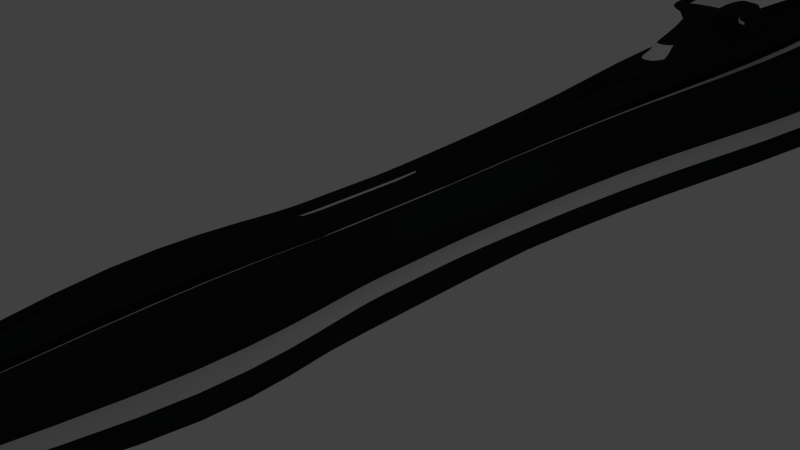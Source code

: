 # Source: protomother_slim.blend  (saved by Blender 2.71.0; exported with 4.5.12 LTS)
import bpy
from mathutils import Matrix  # noqa: F401  (used for matrix-valued properties, if any)

bpy.ops.wm.read_factory_settings(use_empty=True)
scene = bpy.context.scene
scene.name = 'Scene'

# ---- collections
col_collection_1 = bpy.data.collections.new('Collection 1'); scene.collection.children.link(col_collection_1)

# ---- materials (node trees are filled in below, after node groups)
mat_black = bpy.data.materials.new('Black')
mat_black.alpha_threshold = 0.0
mat_black.use_transparent_shadow = False
mat_black.diffuse_color = (0.0184, 0.01888, 0.02038, 1.0)
mat_black.specular_color = (0.3226, 0.3035, 0.3424)
mat_black.roughness = 0.5
mat_black.line_color = (0.0, 0.0, 0.0, 0.69)
mat_glow = bpy.data.materials.new('Glow')
mat_glow.alpha_threshold = 0.0
mat_glow.use_transparent_shadow = False
mat_glow.roughness = 0.5
mat_glow.line_color = (0.0, 0.0, 0.0, 1.0)
mat_engine = bpy.data.materials.new('Engine')
mat_engine.alpha_threshold = 0.0
mat_engine.use_transparent_shadow = False
mat_engine.diffuse_color = (0.0375, 0.02031, 0.3264, 1.0)
mat_engine.specular_color = (0.02365, 0.02365, 0.02365)
mat_engine.roughness = 0.5
mat_engine.line_color = (0.0, 0.0, 0.0, 1.0)

# ---- material node trees

# ---- world
world_world = bpy.data.worlds.new('World'); scene.world = world_world
world_world.color = (0.05088, 0.05088, 0.05088)
world_world.use_sun_shadow = False
world_world.sun_shadow_jitter_overblur = 0.0
world_world.cycles.sampling_method = 'MANUAL'
world_world.cycles.sample_map_resolution = 256

# ---- cameras
cam_camera = bpy.data.cameras.new('Camera')
cam_camera.clip_end = 100.0
cam_camera.lens = 35.0
cam_camera.sensor_width = 32.0
cam_camera.sensor_height = 18.0
cam_camera.ortho_scale = 7.314
cam_camera.dof.focus_distance = 0.0
cam_camera.dof.aperture_fstop = 128.0

# ---- lights
light_lamp = bpy.data.lights.new('Lamp', 'POINT')
light_lamp.transmission_factor = 0.0
light_lamp.cutoff_distance = 30.0
light_lamp.energy = 35.0
light_lamp.shadow_buffer_clip_start = 1.001
light_lamp.shadow_soft_size = 0.1
light_lamp.shadow_maximum_resolution = 0.006
light_lamp.use_absolute_resolution = True
light_lamp.cycles.use_multiple_importance_sampling = False

# ---- meshes
me_cube = bpy.data.meshes.new('Cube')
me_cube.from_pydata([(-0.375, 0.5, 0.8), (0.375, 0.5, 0.8), (0.375, -0.5, 0.8), (-0.375, -0.5, 0.8), (1.0, 1.0, 0.5), (1.0, -1.0, 0.5), (-1.0, -1.0, 0.5), (-1.0, 1.0, 0.5), (-0.375, 0.0, 0.8), (0.375, -3.576e-07, 0.8), (0.8, 1.0, 0.0), (-0.25, 0.5, 0.8), (0.8, -1.0, 0.0), (-0.25, -0.5, 0.8), (-0.8, -1.0, 0.0), (-0.8, 1.0, 0.0), (1.0, -5.364e-07, 0.5), (-0.25, 1.0, 0.5), (-0.25, -1.0, 0.5), (-1.0, 1.788e-07, 0.5), (-0.25, -1.788e-07, 0.8), (0.8, -2.98e-07, 0.0), (-0.8, 2.384e-08, 0.0), (-0.5, -0.5, 0.8), (0.375, -1.0, 0.8), (0.8, 1.0, 0.25), (0.375, 1.0, 0.8), (0.8, -1.0, 0.25), (0.5, 0.5, 0.8), (-0.8, -1.0, 0.25), (-0.8, 1.0, 0.25), (1.0, -0.5, 0.5), (-1.0, 0.5, 0.5), (-0.5, 0.5, 0.8), (-0.375, -1.0, 0.8), (1.0, 1.0, -0.25), (-0.375, 1.0, 0.8), (1.0, -1.0, -0.25), (0.5, -0.5, 0.8), (-1.0, -1.0, -0.25), (-1.0, 1.0, -0.25), (1.0, 0.5, 0.5), (-1.0, -0.5, 0.5), (-0.5, 1.788e-07, 0.8), (-0.25, -1.0, 0.8), (-0.25, 1.0, 0.8), (0.5, -5.364e-07, 0.8), (0.8, -0.5, 0.0), (0.8, 0.5, 0.0), (1.0, -1.788e-07, -0.25), (0.8, -4.172e-07, 0.25), (-0.8, 0.5, 0.0), (-0.8, -0.5, 0.0), (-1.0, 2.682e-07, -0.25), (-0.8, -5.96e-09, 0.25), (-0.5, 1.0, 0.8), (0.8, -0.5, 0.25), (-0.8, 0.5, 0.25), (-0.5, -1.0, 0.8), (0.5, -1.0, 0.8), (0.5, 1.0, 0.8), (1.0, -0.5, -0.25), (1.0, 0.5, -0.25), (0.8, 0.5, 0.25), (-1.0, 0.5, -0.25), (-1.0, -0.5, -0.25), (-0.8, -0.5, 0.25), (0.25, -0.5, 0.8), (0.25, -2.686e-07, 0.8), (0.25, -1.0, 0.8), (0.25, 1.0, 0.8), (0.25, 0.5, 0.8), (0.25, -1.0, 0.5), (0.25, 1.0, 0.5), (0.375, 0.5, 0.7), (0.375, -0.5, 0.7), (0.375, -3.576e-07, 0.7), (0.375, -1.0, 0.7), (0.375, 1.0, 0.7), (0.25, -0.5, 0.7), (0.25, -2.686e-07, 0.7), (0.25, -1.0, 0.7), (0.25, 1.0, 0.7), (0.25, 0.5, 0.7), (-0.375, 0.5, 0.7), (-0.375, -0.5, 0.7), (-0.375, 0.0, 0.7), (-0.25, 0.5, 0.7), (-0.25, -0.5, 0.7), (-0.25, -1.788e-07, 0.7), (-0.375, -1.0, 0.7), (-0.375, 1.0, 0.7), (-0.25, -1.0, 0.7), (-0.25, 1.0, 0.7), (-1.589e-07, -1.0, -0.5), (1.987e-07, 1.0, -0.5), (-0.5, 1.0, -0.5), (-0.5, -1.0, -0.5), (0.5, -1.0, -0.5), (0.5, 1.0, -0.5), (1.25, -3.0, 0.5581), (-1.25, -3.0, 0.5581), (1.0, -3.0, -0.06691), (-1.0, -3.0, -0.06691), (-0.3125, -3.0, 0.5581), (0.4687, -3.0, 0.9331), (1.0, -3.0, 0.2456), (-1.0, -3.0, 0.2456), (-0.4688, -3.0, 0.9331), (1.25, -3.0, -0.3794), (-1.25, -3.0, -0.3794), (-0.3125, -3.0, 0.9331), (-0.625, -3.0, 0.9331), (0.625, -3.0, 0.9331), (0.3125, -3.0, 0.9331), (0.3125, -3.0, 0.5581), (0.4687, -3.0, 0.8081), (0.3125, -3.0, 0.8081), (-0.4688, -3.0, 0.8081), (-0.3125, -3.0, 0.8081), (1.664e-07, -3.0, -0.6919), (-0.625, -3.0, -0.6919), (0.625, -3.0, -0.6919), (0.625, -6.0, 0.4129), (-0.625, -6.0, 0.4129), (0.5, -6.0, 0.1004), (-0.5, -6.0, 0.1004), (-0.1562, -6.0, 0.4129), (-9.958e-09, -6.0, 0.1004), (0.2344, -6.0, 0.6004), (0.5, -6.0, 0.2566), (-0.5, -6.0, 0.2566), (-0.3125, -6.0, 0.4129), (-0.2344, -6.0, 0.6004), (0.625, -6.0, -0.05588), (-0.625, -6.0, -0.05588), (0.3125, -6.0, 0.4129), (-0.1563, -6.0, 0.6004), (-0.3125, -6.0, 0.1004), (0.3125, -6.0, 0.1004), (8.317e-08, -6.0, -0.05588), (-8.446e-08, -6.0, 0.2566), (-0.3125, -6.0, 0.2566), (-0.3125, -6.0, 0.6004), (0.3125, -6.0, 0.6004), (-0.3125, -6.0, -0.05588), (0.3125, -6.0, -0.05588), (0.3125, -6.0, 0.2566), (0.1563, -6.0, 0.6004), (0.1563, -6.0, 0.4129), (0.2344, -6.0, 0.5379), (0.1563, -6.0, 0.5379), (-0.2344, -6.0, 0.5379), (-0.1563, -6.0, 0.5379), (7.697e-08, -6.0, -0.2121), (-0.3125, -6.0, -0.2121), (0.3125, -6.0, -0.2121), (1.25, 5.0, 0.5581), (-1.25, 5.0, 0.5581), (1.0, 5.0, -0.06691), (-1.0, 5.0, -0.06691), (-0.3125, 5.0, 0.5581), (1.0, 5.0, 0.2456), (0.4688, 5.0, 0.9331), (-1.0, 5.0, 0.2456), (1.25, 5.0, -0.3794), (-0.4687, 5.0, 0.9331), (-1.25, 5.0, -0.3794), (-0.3125, 5.0, 0.9331), (-0.625, 5.0, 0.9331), (0.625, 5.0, 0.9331), (0.3125, 5.0, 0.9331), (0.3125, 5.0, 0.5581), (0.4688, 5.0, 0.8081), (0.3125, 5.0, 0.8081), (-0.4687, 5.0, 0.8081), (-0.3125, 5.0, 0.8081), (-4.712e-08, 5.0, -0.6919), (-0.625, 5.0, -0.6919), (0.625, 5.0, -0.6919), (2.5, 10.0, 0.5581), (-2.5, 10.0, 0.5581), (2.0, 10.0, -0.06691), (-2.0, 10.0, -0.06691), (-0.625, 10.0, 0.5581), (2.0, 10.0, 0.2456), (0.9375, 10.0, 0.9331), (-2.0, 10.0, 0.2456), (2.5, 10.0, -0.3794), (-0.9375, 10.0, 0.9331), (-2.5, 10.0, -0.3794), (-0.625, 10.0, 0.9331), (-1.25, 10.0, 0.9331), (1.25, 10.0, 0.9331), (0.625, 10.0, 0.9331), (0.625, 10.0, 0.5581), (0.9375, 10.0, 0.8081), (0.625, 10.0, 0.8081), (-0.9375, 10.0, 0.8081), (-0.625, 10.0, 0.8081), (-9.509e-08, 10.0, -0.6919), (-1.25, 10.0, -0.6919), (1.25, 10.0, -0.6919), (1.25, 15.0, 0.7033), (-1.25, 15.0, 0.7033), (1.0, 15.0, -0.2342), (-1.0, 15.0, -0.2342), (-0.3125, 15.0, 0.7033), (2.5, 25.0, -0.7029), (1.0, 15.0, 0.2346), (0.4688, 15.0, 1.266), (-1.0, 15.0, 0.2346), (-0.3125, 10.0, 1.5), (1.25, 15.0, -0.7029), (-0.4687, 15.0, 1.266), (-1.25, 15.0, -0.7029), (-2.0, 25.0, 0.2346), (-0.3125, 15.0, 1.266), (0.9375, 25.0, 1.266), (2.0, 25.0, 0.2346), (0.3125, 10.0, 1.5), (-0.625, 25.0, 0.7033), (-0.625, 15.0, 1.266), (-2.0, 25.0, -0.2342), (0.625, 15.0, 1.266), (2.0, 25.0, -0.2342), (-2.5, 25.0, 0.7033), (2.5, 25.0, 0.7033), (0.3125, 15.0, 1.266), (0.3125, 15.0, 0.7033), (0.4688, 15.0, 1.078), (0.3125, 15.0, 1.078), (-0.4687, 15.0, 1.078), (-0.3125, 15.0, 1.078), (-5.456e-08, 15.0, -1.172), (-0.625, 15.0, -1.172), (0.625, 15.0, -1.172), (1.25, 20.0, 0.7033), (-1.25, 20.0, 0.7033), (1.0, 20.0, -0.2342), (-1.0, 20.0, -0.2342), (-0.3125, 20.0, 0.7033), (1.0, 20.0, 0.2346), (0.4688, 20.0, 1.266), (-1.0, 20.0, 0.2346), (1.25, 20.0, -0.7029), (-0.4687, 20.0, 1.266), (-1.25, 20.0, -0.7029), (-0.3125, 20.0, 1.266), (-0.625, 20.0, 1.266), (0.625, 20.0, 1.266), (0.3125, 20.0, 1.266), (0.3125, 20.0, 0.7033), (0.4688, 20.0, 1.078), (0.3125, 20.0, 1.078), (-0.4687, 20.0, 1.078), (-0.3125, 20.0, 1.078), (-5.456e-08, 20.0, -1.172), (-0.625, 20.0, -1.172), (0.625, 20.0, -1.172), (-0.9375, 25.0, 1.266), (-2.5, 25.0, -0.7029), (-1.823e-07, 7.5, 2.0), (-0.625, 25.0, 1.266), (-8.941e-08, 5.0, 1.25), (0.4687, 7.5, 1.375), (-0.4687, 7.5, 1.375), (-2.384e-07, 10.0, 1.5), (-1.25, 25.0, 1.266), (0.625, 10.0, 1.5), (1.25, 25.0, 1.266), (-0.625, 10.0, 1.5), (0.3125, 5.0, 1.25), (-0.3125, 5.0, 1.25), (0.625, 25.0, 1.266), (0.625, 25.0, 0.7033), (0.9375, 25.0, 1.078), (0.625, 25.0, 1.078), (-0.9375, 25.0, 1.078), (-0.625, 25.0, 1.078), (-1.021e-07, 25.0, -1.172), (-1.25, 25.0, -1.172), (1.25, 25.0, -1.172), (2.5, 27.5, -0.7029), (-1.25, 27.5, 0.7033), (-2.0, 27.5, 0.2346), (0.9375, 27.5, 1.266), (2.0, 27.5, 0.2346), (-2.781e-09, 27.5, -0.2342), (-0.625, 27.5, 0.7033), (-2.0, 27.5, -0.2342), (2.0, 27.5, -0.2342), (-2.5, 27.5, 0.7033), (2.5, 27.5, 0.7033), (-0.9375, 27.5, 1.266), (-2.5, 27.5, -0.7029), (1.25, 27.5, 0.7033), (-0.625, 27.5, 1.266), (-1.25, 27.5, -0.2342), (1.25, 27.5, -0.2342), (-2.781e-09, 27.5, 0.2346), (-7.729e-08, 27.5, -0.7029), (-1.25, 27.5, 1.266), (-1.25, 27.5, -0.7029), (1.25, 27.5, 1.266), (-1.25, 27.5, 0.2346), (1.25, 27.5, 0.2346), (1.25, 27.5, -0.7029), (0.625, 27.5, 1.266), (0.625, 27.5, 0.7033), (0.9375, 27.5, 1.078), (0.625, 27.5, 1.078), (-0.9375, 27.5, 1.078), (-0.625, 27.5, 1.078), (-1.021e-07, 27.5, -1.172), (-1.25, 27.5, -1.172), (1.25, 27.5, -1.172), (-0.5469, 8.75, 1.438), (0.5469, 8.75, 1.438), (-0.1562, 5.0, 1.25), (-0.3906, 6.25, 1.312), (0.3906, 6.25, 1.312), (0.1562, 5.0, 1.25), (-2.012e-07, 8.75, 1.438), (-1.267e-07, 6.25, 1.312), (-0.2344, 7.5, 1.375), (0.2344, 7.5, 1.375), (0.2734, 8.75, 1.438), (-0.2734, 8.75, 1.438), (-0.1953, 6.25, 1.312), (0.1953, 6.25, 1.312), (-1.823e-07, 7.5, 1.75), (-2.196e-07, 8.75, 1.75), (-1.45e-07, 6.25, 1.5), (-0.2344, 7.5, 1.75), (0.2344, 7.5, 1.75), (0.2734, 8.75, 1.75), (-0.2734, 8.75, 1.75), (-0.1953, 6.25, 1.5), (0.1953, 6.25, 1.5), (-2.196e-07, 8.75, 2.0), (-0.2344, 7.5, 2.0), (0.2344, 7.5, 2.0), (0.2734, 8.75, 2.0), (-0.2734, 8.75, 2.0), (0.7, 7.5, 1.812), (0.7, 8.75, 1.812), (0.7, 7.5, 1.938), (0.7, 8.75, 1.938), (-0.6805, 7.5, 1.812), (-0.7, 8.75, 1.812), (-0.6805, 7.5, 1.938), (-0.7, 8.75, 1.938), (-0.2, -7.0, 0.25), (-0.2, -7.0, 0.125), (0.2, -7.0, 0.125), (0.2, -7.0, 0.25), (-7.451e-08, -7.0, 0.25), (-0.125, -7.0, 0.25), (0.125, -7.0, 0.25), (0.0, -7.0, 0.125), (-0.125, -7.0, 0.125), (0.125, -7.0, 0.125)], [], [(56, 31, 5, 27), (58, 6, 101, 112), (57, 32, 7, 30), (8, 43, 23, 3), (3, 23, 58, 34), (46, 9, 2, 38), (88, 85, 90, 92), (31, 16, 46, 38), (42, 6, 58, 23), (61, 47, 12, 37), (62, 48, 21, 49), (63, 41, 16, 50), (24, 77, 116, 105), (27, 5, 100, 106), (77, 81, 117, 116), (64, 51, 15, 40), (65, 52, 22, 53), (66, 42, 19, 54), (60, 4, 157, 170), (36, 91, 175, 166), (70, 71, 83, 82), (38, 2, 24, 59), (68, 67, 79, 80), (71, 68, 80, 83), (89, 86, 85, 88), (19, 42, 23, 43), (47, 56, 27, 12), (21, 50, 56, 47), (50, 16, 31, 56), (90, 34, 108, 118), (92, 90, 118, 119), (44, 92, 119, 111), (51, 57, 30, 15), (22, 54, 57, 51), (54, 19, 32, 57), (96, 40, 167, 178), (96, 99, 179, 178), (20, 11, 87, 89), (3, 34, 90, 85), (67, 69, 81, 79), (36, 55, 33, 0), (0, 33, 43, 8), (41, 4, 60, 28), (93, 91, 84, 87), (94, 98, 122, 120), (7, 32, 33, 55), (16, 41, 28, 46), (87, 84, 86, 89), (39, 97, 121, 110), (32, 19, 43, 33), (5, 31, 38, 59), (49, 21, 47, 61), (35, 10, 48, 62), (48, 63, 50, 21), (10, 25, 63, 48), (25, 4, 41, 63), (28, 1, 9, 46), (81, 69, 114, 117), (60, 26, 1, 28), (34, 58, 112, 108), (37, 12, 102, 109), (12, 27, 106, 102), (98, 97, 121, 122), (14, 39, 110, 103), (53, 22, 51, 64), (13, 20, 89, 88), (39, 14, 52, 65), (52, 66, 54, 22), (14, 29, 66, 52), (29, 6, 42, 66), (70, 73, 172, 171), (10, 35, 165, 159), (30, 7, 158, 164), (29, 14, 103, 107), (26, 60, 170, 163), (95, 96, 178, 177), (55, 36, 166, 169), (15, 30, 164, 160), (70, 45, 11, 71), (68, 20, 13, 67), (71, 11, 20, 68), (67, 13, 44, 69), (78, 26, 163, 173), (7, 55, 169, 158), (4, 25, 162, 157), (78, 82, 83, 74), (74, 83, 80, 76), (76, 80, 79, 75), (75, 79, 81, 77), (6, 29, 107, 101), (9, 1, 74, 76), (24, 2, 75, 77), (1, 26, 78, 74), (2, 9, 76, 75), (91, 93, 176, 175), (93, 45, 168, 176), (8, 3, 85, 86), (69, 44, 111, 114), (0, 8, 86, 84), (44, 13, 88, 92), (11, 45, 93, 87), (36, 0, 84, 91), (82, 78, 173, 174), (17, 45, 168, 161), (45, 70, 171, 168), (44, 18, 104, 111), (25, 10, 159, 162), (81, 72, 115, 117), (99, 98, 37, 35), (97, 94, 120, 121), (98, 37, 109, 122), (96, 97, 39, 40), (93, 17, 161, 176), (35, 99, 179, 165), (98, 99, 96, 97), (117, 114, 148, 151), (120, 122, 156, 154), (114, 111, 137, 148), (104, 119, 153, 127), (102, 106, 130, 125), (106, 100, 123, 130), (122, 109, 134, 156), (103, 110, 135, 126), (116, 117, 151, 150), (122, 121, 155, 156), (113, 105, 129, 144), (115, 114, 148, 149), (118, 108, 133, 152), (119, 118, 152, 153), (121, 120, 154, 155), (100, 113, 144, 123), (112, 101, 124, 143), (107, 103, 126, 131), (117, 115, 149, 151), (109, 102, 125, 134), (101, 107, 131, 124), (110, 121, 155, 135), (59, 24, 105, 113), (5, 59, 113, 100), (72, 69, 114, 115), (18, 92, 119, 104), (142, 132, 124, 131), (145, 138, 126, 135), (146, 139, 128, 140), (141, 149, 127), (138, 142, 131, 126), (128, 141, 142, 138), (141, 127, 132, 142), (123, 144, 129, 150, 136), (149, 141, 147, 136), (140, 128, 138, 145), (134, 125, 139, 146), (139, 147, 141, 128), (125, 130, 147, 139), (130, 123, 136, 147), (124, 132, 152, 133, 143), (149, 148, 137, 127), (136, 150, 151, 149), (127, 153, 152, 132), (140, 145, 155, 154), (146, 140, 154, 156), (134, 146, 156), (135, 155, 145), (111, 104, 127, 137), (111, 119, 153, 137), (108, 112, 143, 133), (105, 116, 150, 129), (178, 167, 190, 201), (158, 169, 192, 181), (167, 160, 183, 190), (164, 158, 181, 187), (175, 176, 199, 198), (171, 172, 195, 194), (166, 175, 198, 189), (169, 166, 189, 192), (176, 161, 184, 199), (174, 173, 196, 197), (179, 177, 200, 202), (173, 163, 186, 196), (194, 191, 271, 212, 267, 220, 269), (160, 164, 187, 183), (170, 157, 180, 193), (159, 165, 188, 182), (157, 162, 185, 180), (172, 174, 197, 195), (165, 179, 202, 188), (161, 168, 191, 184), (176, 168, 191, 199), (178, 179, 202, 201), (70, 82, 174, 171), (99, 95, 177, 179), (40, 15, 160, 167), (73, 82, 174, 172), (194, 197, 231, 228), (185, 182, 205, 209), (186, 193, 224, 210), (201, 190, 215, 235), (181, 192, 222, 204), (190, 183, 206, 215), (187, 181, 204, 211), (198, 199, 233, 232), (194, 195, 229, 228), (189, 198, 232, 214), (192, 189, 214, 222), (199, 184, 207, 233), (197, 196, 230, 231), (202, 200, 234, 236), (196, 186, 210, 230), (191, 194, 228, 217), (183, 187, 211, 206), (193, 180, 203, 224), (182, 188, 213, 205), (180, 185, 209, 203), (195, 197, 231, 229), (188, 202, 236, 213), (163, 170, 193, 186), (162, 159, 182, 185), (171, 174, 197, 194), (177, 178, 201, 200), (204, 222, 249, 238), (215, 206, 240, 247), (211, 204, 238, 244), (232, 233, 256, 255), (228, 229, 252, 251), (214, 232, 255, 246), (222, 214, 246, 249), (233, 207, 241, 256), (231, 230, 253, 254), (236, 234, 257, 259), (230, 210, 243, 253), (217, 228, 251, 248), (206, 211, 244, 240), (224, 203, 237, 250), (205, 213, 245, 239), (203, 209, 242, 237), (229, 231, 254, 252), (213, 236, 259, 245), (207, 217, 248, 241), (233, 217, 248, 256), (235, 236, 259, 258), (234, 235, 258, 257), (200, 201, 235, 234), (201, 202, 236, 235), (199, 191, 217, 233), (184, 191, 217, 207), (253, 243, 218, 276), (248, 251, 274, 263), (240, 244, 216, 223), (250, 237, 227, 270), (239, 245, 208, 225), (237, 242, 219, 227), (252, 254, 277, 275), (245, 259, 282, 208), (241, 248, 263, 221), (256, 248, 263, 279), (258, 259, 282, 281), (257, 258, 281, 280), (251, 254, 277, 274), (242, 239, 225, 219), (243, 250, 270, 218), (258, 247, 261, 281), (238, 249, 268, 226), (247, 240, 223, 261), (244, 238, 226, 216), (255, 256, 279, 278), (251, 252, 275, 274), (246, 255, 278, 260), (235, 215, 247, 258), (210, 224, 250, 243), (209, 205, 239, 242), (228, 231, 254, 251), (225, 208, 283, 291), (275, 277, 311, 309), (208, 282, 316, 283), (221, 263, 297, 289), (279, 263, 297, 313), (281, 282, 316, 315), (227, 219, 287, 293), (280, 281, 315, 314), (274, 277, 311, 308), (218, 270, 304, 286), (281, 261, 295, 315), (226, 268, 302, 292), (261, 223, 290, 295), (278, 279, 313, 312), (274, 275, 309, 308), (216, 226, 292, 285), (219, 225, 291, 287), (260, 278, 312, 294), (268, 260, 294, 302), (279, 221, 289, 313), (277, 276, 310, 311), (282, 280, 314, 316), (259, 257, 280, 282), (254, 253, 276, 277), (256, 241, 221, 279), (249, 246, 260, 268), (305, 298, 290, 285), (306, 299, 288, 300), (298, 303, 295, 290), (288, 301, 303, 298), (284, 305, 285, 292), (289, 300, 305, 284), (300, 288, 298, 305), (293, 287, 306, 296), (287, 291, 299, 306), (299, 307, 301, 288), (291, 283, 307, 299), (306, 300, 309, 296), (300, 289, 309), (308, 309, 289, 297), (296, 309, 311, 310), (293, 296, 310, 286, 304), (292, 302, 294, 312, 284), (289, 284, 312, 313), (303, 301, 314, 315), (301, 307, 316, 314), (303, 315, 295), (283, 316, 307), (270, 227, 293, 304), (223, 216, 285, 290), (263, 274, 308, 297), (276, 218, 286, 310), (327, 318, 269, 220), (191, 168, 273, 320, 266, 317, 271), (171, 194, 269, 318, 265, 321, 272), (168, 171, 272, 322, 264, 319, 273), (328, 323, 267, 212), (325, 329, 338, 334), (330, 321, 265, 326), (323, 327, 220, 267), (329, 324, 333, 338), (326, 265, 318, 327), (317, 328, 212, 271), (266, 325, 328, 317), (330, 326, 335, 339), (320, 329, 325, 266), (273, 319, 329, 320), (319, 264, 324, 329), (324, 330, 339, 333), (264, 322, 330, 324), (322, 272, 321, 330), (338, 333, 331, 334), (334, 341, 351, 349), (332, 337, 344, 340), (333, 339, 335, 331), (323, 328, 337, 332), (328, 325, 334, 337), (327, 323, 332, 336), (326, 327, 336, 335), (262, 342, 343, 340), (341, 262, 340, 344), (336, 332, 340, 343), (342, 335, 345, 347), (334, 331, 262, 341), (331, 335, 342, 262), (345, 346, 348, 347), (336, 343, 348, 346), (343, 342, 347, 348), (335, 336, 346, 345), (350, 349, 351, 352), (344, 337, 350, 352), (341, 344, 352, 351), (337, 334, 349, 350), (354, 135, 126), (131, 353, 354, 126), (131, 124, 353), (124, 143, 353), (143, 133, 353), (356, 355, 362, 359), (155, 135, 354), (155, 354, 361, 360, 362, 355, 156), (134, 156, 355), (125, 134, 355), (356, 130, 125, 355), (130, 356, 123), (144, 123, 356), (133, 152, 353), (353, 152, 153, 358), (153, 358, 137), (148, 359, 357, 358, 137), (151, 148, 359), (359, 151, 150, 356), (129, 150, 356), (356, 129, 144), (357, 359, 362, 360), (354, 353, 358, 361), (357, 360, 361, 358)])
me_cube.polygons.foreach_set('material_index', [0, 0, 0, 0, 0, 0, 1, 0, 0, 0, 0, 0, 0, 0, 1, 0, 0, 0, 0, 0, 0, 0, 0, 0, 1, 0, 1, 1, 0, 0, 1, 0, 1, 1, 0, 0, 0, 0, 0, 0, 0, 0, 0, 1, 0, 0, 0, 1, 0, 0, 0, 0, 0, 1, 1, 0, 0, 0, 0, 0, 0, 1, 0, 0, 0, 0, 0, 1, 1, 0, 0, 0, 0, 1, 0, 0, 0, 1, 0, 0, 0, 0, 0, 0, 0, 1, 1, 1, 1, 0, 0, 0, 0, 0, 1, 0, 0, 0, 0, 0, 0, 0, 1, 0, 0, 0, 1, 0, 0, 0, 0, 0, 0, 0, 0, 0, 0, 0, 0, 1, 0, 0, 0, 1, 0, 0, 0, 0, 1, 0, 0, 0, 1, 0, 0, 0, 0, 0, 0, 0, 0, 0, 0, 0, 0, 0, 0, 0, 0, 0, 0, 0, 0, 0, 0, 0, 0, 0, 0, 0, 0, 0, 0, 0, 0, 0, 0, 0, 0, 0, 0, 1, 0, 0, 0, 0, 1, 0, 0, 0, 1, 0, 0, 0, 0, 0, 0, 0, 0, 0, 0, 0, 0, 0, 1, 0, 0, 0, 0, 0, 1, 0, 0, 0, 0, 1, 0, 0, 0, 1, 0, 0, 0, 0, 0, 0, 1, 0, 0, 0, 0, 0, 1, 0, 0, 0, 0, 1, 0, 0, 0, 1, 0, 0, 0, 0, 0, 0, 0, 0, 0, 0, 0, 0, 0, 0, 0, 1, 0, 0, 0, 0, 0, 0, 0, 0, 0, 0, 1, 0, 0, 0, 0, 0, 1, 0, 0, 0, 0, 1, 0, 0, 0, 0, 0, 0, 0, 0, 0, 0, 0, 0, 0, 0, 1, 0, 0, 1, 0, 0, 0, 1, 0, 0, 1, 0, 0, 1, 1, 0, 0, 0, 1, 1, 0, 1, 0, 0, 1, 1, 0, 1, 0, 0, 1, 0, 0, 0, 0, 0, 1, 0, 0, 0, 0, 0, 0, 0, 0, 0, 0, 1, 0, 0, 0, 0, 0, 0, 0, 1, 0, 0, 0, 0, 0, 0, 1, 0, 1, 0, 1, 1, 0, 0, 0, 0, 0, 0, 0, 0, 0, 0, 0, 0, 0, 1, 0, 0, 0, 1, 0, 0, 0, 0, 1, 0, 0, 0, 1, 0, 0, 0, 1, 0, 0, 1, 1, 1])
me_cube.materials.append(mat_black)
me_cube.materials.append(mat_glow)
me_cube.materials.append(mat_engine)
me_cube.use_remesh_preserve_volume = False
me_cube.use_remesh_preserve_attributes = False
me_cube.use_mirror_vertex_groups = False
me_cube.update()

# ---- objects
ob_cube = bpy.data.objects.new('Cube', me_cube)
ob_lamp = bpy.data.objects.new('Lamp', light_lamp)
ob_camera = bpy.data.objects.new('Camera', cam_camera)

# ---- transforms, parenting, visibility, modifiers, constraints
ob_cube.location = (0.0, 0.0, 0.0)
ob_cube.lock_rotations_4d = False
ob_cube.empty_display_type = 'ARROWS'
ob_cube.lineart.crease_threshold = 0.0
_m = ob_cube.modifiers.new('Mirror', 'MIRROR')
_m.use_axis = (False, False, False)
_m = ob_cube.modifiers.new('Subsurf', 'SUBSURF')
_m.uv_smooth = 'PRESERVE_CORNERS'
_m.quality = 2
_m.levels = 0
_m.show_only_control_edges = False
ob_lamp.location = (4.076, 1.005, 5.904)
ob_lamp.rotation_euler = (0.6503, 0.05522, 1.866)
ob_lamp.lock_rotations_4d = False
ob_lamp.empty_display_type = 'ARROWS'
ob_lamp.color = (0.0, 0.0, 0.0, 0.0)
ob_lamp.lineart.crease_threshold = 0.0
ob_camera.location = (7.481, -6.508, 5.344)
ob_camera.rotation_euler = (1.109, 0.01082, 0.8149)
ob_camera.lock_rotations_4d = False
ob_camera.empty_display_type = 'ARROWS'
ob_camera.color = (0.0, 0.0, 0.0, 0.0)
ob_camera.display_type = 'WIRE'
ob_camera.lineart.crease_threshold = 0.0

# ---- collection membership
col_collection_1.objects.link(ob_cube)
col_collection_1.objects.link(ob_lamp)
col_collection_1.objects.link(ob_camera)

# ---- scene / render settings (as saved in the file)
scene.camera = ob_camera
scene.frame_start = 1; scene.frame_end = 250; scene.frame_set(0)
scene.render.engine = 'BLENDER_EEVEE_NEXT'
scene.render.resolution_percentage = 50
scene.render.dither_intensity = 0.0
scene.cycles.use_denoising = False
scene.cycles.samples = 10
scene.cycles.sampling_pattern = 'TABULATED_SOBOL'
scene.cycles.light_sampling_threshold = 0.0
scene.cycles.use_adaptive_sampling = False
scene.cycles.use_light_tree = False
scene.cycles.blur_glossy = 0.0
scene.cycles.volume_bounces = 1
scene.cycles.pixel_filter_type = 'GAUSSIAN'
scene.cycles.sample_clamp_indirect = 0.0
scene.view_settings.view_transform = 'Standard'
bpy.context.view_layer.update()
